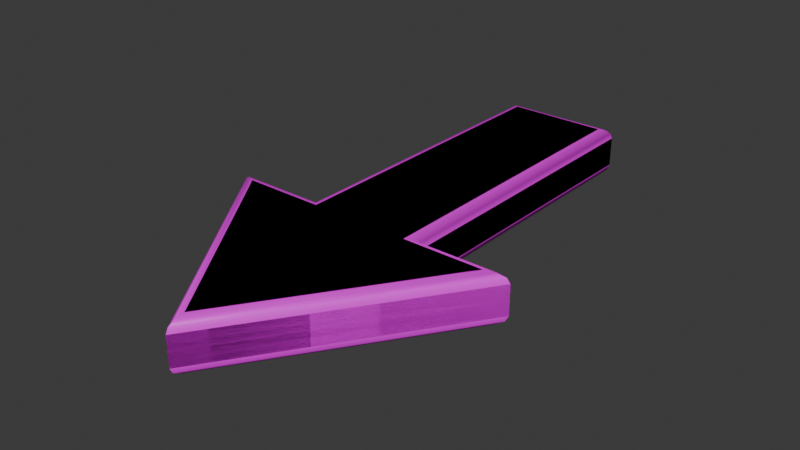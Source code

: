 # Source: Forward_Arrow.blend  (saved by Blender 5.1.29; exported with 4.5.12 LTS)
import bpy
from mathutils import Matrix  # noqa: F401  (used for matrix-valued properties, if any)

bpy.ops.wm.read_factory_settings(use_empty=True)
scene = bpy.context.scene
scene.name = 'Scene'

# ---- collections
col_collection = bpy.data.collections.new('Collection'); scene.collection.children.link(col_collection)

# ---- images (referenced by path relative to the original .blend; pixels are not part of the script)
import os
ASSET_DIR = os.environ.get("B2B_ASSET_DIR", "")  # directory of the original .blend (textures are referenced by path, not embedded)
HERE = os.path.dirname(os.path.abspath(__file__))  # packed textures are extracted next to this script under _unpacked/

def load_image(name, relpath, width, height, colorspace="sRGB"):
    """Load a texture the original file referenced (path relative to the .blend, or extracted next to this script)."""
    p = next((c for c in (os.path.join(HERE, relpath), os.path.join(ASSET_DIR, relpath)) if relpath and os.path.exists(c)), "")
    if p:
        img = bpy.data.images.load(p, check_existing=True)
        img.name = name
    else:  # same state as the original file: an image datablock whose file is absent (Cycles renders it pink)
        img = bpy.data.images.new(name, width, height)
        img.source = "FILE"
        img.filepath = "//" + (relpath or name)
    img.colorspace_settings.name = colorspace
    return img
img_forward_arrow = load_image('Forward Arrow', 'Forward Arrow.png', 1024, 1024, 'sRGB')

# ---- materials (node trees are filled in below, after node groups)
mat_material = bpy.data.materials.new('Material')
mat_material.alpha_threshold = 0.0
mat_material.use_backface_culling_lightprobe_volume = False
mat_material.roughness = 0.5
mat_material.line_color = (0.0, 0.0, 0.0, 1.0)

# ---- node groups
ng_smooth_by_angle = bpy.data.node_groups.new('Smooth by Angle', 'GeometryNodeTree')
_s = ng_smooth_by_angle.interface.new_socket(name='Mesh', in_out='OUTPUT', socket_type='NodeSocketGeometry')
_s = ng_smooth_by_angle.interface.new_socket(name='Mesh', in_out='INPUT', socket_type='NodeSocketGeometry')
_s = ng_smooth_by_angle.interface.new_socket(name='Angle', in_out='INPUT', socket_type='NodeSocketFloat')
_s.subtype = 'ANGLE'
_s.default_value = 0.5236
_s.min_value = 0.0
_s.max_value = 3.142
_s.description = 'Maximum face angle for smooth edges'
_s = ng_smooth_by_angle.interface.new_socket(name='Ignore Sharpness', in_out='INPUT', socket_type='NodeSocketBool')
_s.force_non_field = True
ng_smooth_by_angle.is_modifier = True
_N = ng_smooth_by_angle.nodes; _L = ng_smooth_by_angle.links
n0 = _N.new('GeometryNodeSetShadeSmooth'); n0.name = 'Set Shade Smooth'; n0.location = (120, -80)
n0.domain = 'EDGE'
n1 = _N.new('GeometryNodeSetShadeSmooth'); n1.name = 'Set Shade Smooth.001'; n1.location = (300, -80)
n2 = _N.new('NodeGroupOutput'); n2.name = 'Group Output'; n2.location = (480, -80)
n3 = _N.new('GeometryNodeInputMeshEdgeAngle'); n3.name = 'Edge Angle'; n3.location = (-440, -240)
n4 = _N.new('NodeGroupInput'); n4.name = 'Group Input'; n4.location = (-80, -80)
n5 = _N.new('GeometryNodeInputEdgeSmooth'); n5.name = 'Is Edge Smooth'; n5.location = (-260, -120)
n6 = _N.new('GeometryNodeInputShadeSmooth'); n6.name = 'Is Shade Smooth'; n6.location = (-440, -397)
n7 = _N.new('FunctionNodeCompare'); n7.name = 'Compare'; n7.location = (-260, -260)
n7.operation = 'LESS_EQUAL'
n7.inputs[6].default_value = (0.0, 0.0, 0.0, 0.0)
n7.inputs[7].default_value = (0.0, 0.0, 0.0, 0.0)
n8 = _N.new('FunctionNodeBooleanMath'); n8.name = 'Boolean Math.001'; n8.location = (-80, -260)
n9 = _N.new('NodeGroupInput'); n9.name = 'Group Input.001'; n9.location = (-440, -329)
n10 = _N.new('NodeGroupInput'); n10.name = 'Group Input.002'; n10.location = (-259, -189)
n11 = _N.new('FunctionNodeBooleanMath'); n11.name = 'Boolean Math'; n11.location = (-80, -149)
n11.operation = 'OR'
n12 = _N.new('FunctionNodeBooleanMath'); n12.name = 'Boolean Math.002'; n12.location = (-260, -380)
n12.operation = 'OR'
n13 = _N.new('NodeGroupInput'); n13.name = 'Group Input.003'; n13.location = (-440, -460)
_L.new(n3.outputs[0], n7.inputs[0])
_L.new(n1.outputs[0], n2.inputs[0])
_L.new(n9.outputs[1], n7.inputs[1])
_L.new(n7.outputs[0], n8.inputs[0])
_L.new(n4.outputs[0], n0.inputs[0])
_L.new(n0.outputs[0], n1.inputs[0])
_L.new(n8.outputs[0], n0.inputs[2])
_L.new(n10.outputs[2], n11.inputs[1])
_L.new(n5.outputs[0], n11.inputs[0])
_L.new(n11.outputs[0], n0.inputs[1])
_L.new(n13.outputs[2], n12.inputs[1])
_L.new(n6.outputs[0], n12.inputs[0])
_L.new(n12.outputs[0], n8.inputs[1])
n2.is_active_output = True

# ---- material node trees
mat_material.use_nodes = True; mat_material.node_tree.nodes.clear()
_N = mat_material.node_tree.nodes; _L = mat_material.node_tree.links
n0 = _N.new('ShaderNodeOutputMaterial'); n0.name = 'Material Output'; n0.location = (200, 100)
n1 = _N.new('ShaderNodeBsdfPrincipled'); n1.name = 'Principled BSDF'; n1.location = (-200, 100)
n2 = _N.new('ShaderNodeTexImage'); n2.name = 'Image Texture'; n2.location = (-490, 80)
n2.image = img_forward_arrow
_L.new(n1.outputs[0], n0.inputs[0])
_L.new(n2.outputs[0], n1.inputs[0])
n0.is_active_output = True

# ---- world
world_world = bpy.data.worlds.new('World'); scene.world = world_world
world_world.use_nodes = True; world_world.node_tree.nodes.clear()
_N = world_world.node_tree.nodes; _L = world_world.node_tree.links
n0 = _N.new('ShaderNodeOutputWorld'); n0.name = 'World Output'; n0.location = (200, 100)
n1 = _N.new('ShaderNodeBackground'); n1.name = 'Background'; n1.location = (-200, 100)
n1.inputs[0].default_value = (0.05088, 0.05088, 0.05088, 1.0)
_L.new(n1.outputs[0], n0.inputs[0])
n0.is_active_output = True
world_world.color = (0.05088, 0.05088, 0.05088)
world_world.sun_shadow_jitter_overblur = 0.0

# ---- meshes
me_reference__forward_arrow = bpy.data.meshes.new('(REFERENCE) Forward Arrow')
me_reference__forward_arrow.from_pydata([(-0.2827, -0.08428, -0.04765), (-0.2827, -0.08428, 0.04765), (-0.1136, 0.5, -0.04765), (-0.1136, 0.5, 0.04765), (0.2827, -0.08428, -0.04765), (0.2827, -0.08428, 0.04765), (0.1136, 0.5, -0.04765), (0.1136, 0.5, 0.04765), (0.0, 0.5, -0.04765), (0.0, 0.5, 0.04765), (0.0, -0.5, -0.04765), (0.0, -0.5, 0.04765), (-0.1136, -0.08428, -0.04765), (-0.1136, -0.08428, 0.04765), (0.1136, -0.08428, -0.04765), (0.1136, -0.08428, 0.04765), (0.0, -0.08428, 0.04765), (0.0, -0.08428, -0.04765), (-0.2827, -0.08428, 0.0), (-0.1136, 0.5, 0.0), (0.1136, 0.5, 0.0), (0.2827, -0.08428, 0.0), (0.0, -0.5, 0.0), (0.0, 0.5, 0.0), (0.1136, -0.08428, 0.0), (-0.1136, -0.08428, 0.0)], [], [(25, 13, 3, 19), (23, 9, 7, 20), (22, 11, 1, 18), (21, 5, 11, 22), (19, 3, 9, 23), (2, 8, 17, 12), (7, 9, 16, 15), (9, 3, 13, 16), (8, 6, 14, 17), (20, 7, 15, 24), (24, 21, 4, 14), (14, 4, 10, 17), (13, 1, 11, 16), (16, 11, 5, 15), (17, 10, 0, 12), (18, 1, 13, 25), (0, 18, 25, 12), (15, 5, 21, 24), (6, 20, 24, 14), (2, 19, 23, 8), (4, 21, 22, 10), (10, 22, 18, 0), (8, 23, 20, 6), (12, 25, 19, 2)])
me_reference__forward_arrow.polygons.foreach_set('use_smooth', [True] * 24)
_uv = me_reference__forward_arrow.uv_layers.new(name='UVMap')
_uv.uv.foreach_set('vector', [0.5, 0.1039, 0.625, 0.1039, 0.625, 0.25, 0.5, 0.25, 0.5, 0.375, 0.625, 0.375, 0.625, 0.5, 0.5, 0.5, 0.5, 0.875, 0.625, 0.875, 0.625, 1.0, 0.5, 1.0, 0.5, 0.75, 0.625, 0.75, 0.625, 0.875, 0.5, 0.875, 0.5, 0.25, 0.625, 0.25, 0.625, 0.375, 0.5, 0.375, 0.125, 0.5, 0.25, 0.5, 0.25, 0.6461, 0.125, 0.6461, 0.625, 0.5, 0.75, 0.5, 0.75, 0.6461, 0.625, 0.6461, 0.75, 0.5, 0.875, 0.5, 0.875, 0.6461, 0.75, 0.6461, 0.25, 0.5, 0.375, 0.5, 0.375, 0.6461, 0.25, 0.6461, 0.5, 0.5, 0.625, 0.5, 0.625, 0.6461, 0.5, 0.6461, 0.5, 0.6461, 0.5, 0.75, 0.375, 0.75, 0.375, 0.6461, 0.375, 0.6461, 0.375, 0.75, 0.25, 0.75, 0.25, 0.6461, 0.875, 0.6461, 0.875, 0.75, 0.75, 0.75, 0.75, 0.6461, 0.75, 0.6461, 0.75, 0.75, 0.625, 0.75, 0.625, 0.6461, 0.25, 0.6461, 0.25, 0.75, 0.125, 0.75, 0.125, 0.6461, 0.5, 0.0, 0.625, 0.0, 0.625, 0.1039, 0.5, 0.1039, 0.375, 0.0, 0.5, 0.0, 0.5, 0.1039, 0.375, 0.1039, 0.625, 0.6461, 0.625, 0.75, 0.5, 0.75, 0.5, 0.6461, 0.375, 0.5, 0.5, 0.5, 0.5, 0.6461, 0.375, 0.6461, 0.375, 0.25, 0.5, 0.25, 0.5, 0.375, 0.375, 0.375, 0.375, 0.75, 0.5, 0.75, 0.5, 0.875, 0.375, 0.875, 0.375, 0.875, 0.5, 0.875, 0.5, 1.0, 0.375, 1.0, 0.375, 0.375, 0.5, 0.375, 0.5, 0.5, 0.375, 0.5, 0.375, 0.1039, 0.5, 0.1039, 0.5, 0.25, 0.375, 0.25])
me_reference__forward_arrow.materials.append(mat_material)
me_reference__forward_arrow.use_mirror_vertex_groups = False
me_reference__forward_arrow.update()
me_forward_arrow = bpy.data.meshes.new('Forward Arrow')
me_forward_arrow.from_pydata([(0.0, -0.08428, 0.04765), (0.0, -0.08428, -0.04765), (-0.2827, -0.08428, 0.0), (-0.1136, 0.5, 0.0), (0.1136, 0.5, 0.0), (0.2827, -0.08428, 0.0), (0.0, -0.5, 0.0), (0.0, 0.5, 0.0), (0.1136, -0.08428, 0.0), (-0.1136, -0.08428, 0.0), (-0.2827, -0.08428, -0.02765), (-0.2449, -0.1043, -0.04765), (-0.2777, -0.08696, -0.03765), (-0.2638, -0.09428, -0.04497), (-0.2449, -0.1043, 0.04765), (-0.2827, -0.08428, 0.02765), (-0.2638, -0.09428, 0.04497), (-0.2777, -0.08696, 0.03765), (-0.09364, 0.48, -0.04765), (-0.1136, 0.5, -0.02765), (-0.1036, 0.49, -0.04497), (-0.111, 0.4973, -0.03765), (-0.09364, 0.48, 0.04765), (-0.1136, 0.5, 0.02765), (-0.1036, 0.49, 0.04497), (-0.111, 0.4973, 0.03765), (0.2449, -0.1043, -0.04765), (0.2827, -0.08428, -0.02765), (0.2638, -0.09428, -0.04497), (0.2777, -0.08696, -0.03765), (0.2827, -0.08428, 0.02765), (0.2449, -0.1043, 0.04765), (0.2777, -0.08696, 0.03765), (0.2638, -0.09428, 0.04497), (0.09364, 0.48, -0.04765), (0.1136, 0.5, -0.02765), (0.1036, 0.49, -0.04497), (0.111, 0.4973, -0.03765), (0.09364, 0.48, 0.04765), (0.1136, 0.5, 0.02765), (0.1036, 0.49, 0.04497), (0.111, 0.4973, 0.03765), (0.0, 0.5, -0.02765), (0.0, 0.48, -0.04765), (0.0, 0.4973, -0.03765), (0.0, 0.49, -0.04497), (0.0, 0.5, 0.02765), (0.0, 0.48, 0.04765), (0.0, 0.4973, 0.03765), (0.0, 0.49, 0.04497), (0.0, -0.5, -0.02765), (0.0, -0.4644, -0.04765), (0.0, -0.4952, -0.03765), (0.0, -0.4822, -0.04497), (0.0, -0.5, 0.02765), (0.0, -0.4644, 0.04765), (0.0, -0.4952, 0.03765), (0.0, -0.4822, 0.04497), (-0.09364, -0.1043, -0.04765), (-0.1136, -0.08428, -0.02765), (-0.1036, -0.09428, -0.04497), (-0.111, -0.08696, -0.03765), (-0.1136, -0.08428, 0.02765), (-0.09364, -0.1043, 0.04765), (-0.111, -0.08696, 0.03765), (-0.1036, -0.09428, 0.04497), (0.1136, -0.08428, -0.02765), (0.09364, -0.1043, -0.04765), (0.111, -0.08696, -0.03765), (0.1036, -0.09428, -0.04497), (0.09364, -0.1043, 0.04765), (0.1136, -0.08428, 0.02765), (0.1036, -0.09428, 0.04497), (0.111, -0.08696, 0.03765)], [], [(63, 22, 24, 65), (65, 24, 25, 64), (64, 25, 23, 62), (43, 18, 20, 45), (45, 20, 21, 44), (44, 21, 19, 42), (47, 38, 40, 49), (49, 40, 41, 48), (48, 41, 39, 46), (67, 34, 36, 69), (69, 36, 37, 68), (68, 37, 35, 66), (51, 26, 28, 53), (53, 28, 29, 52), (52, 29, 27, 50), (55, 14, 16, 57), (57, 16, 17, 56), (56, 17, 15, 54), (34, 43, 45, 36), (36, 45, 44, 37), (37, 44, 42, 35), (22, 47, 49, 24), (24, 49, 48, 25), (25, 48, 46, 23), (11, 51, 53, 13), (13, 53, 52, 12), (12, 52, 50, 10), (31, 55, 57, 33), (33, 57, 56, 32), (32, 56, 54, 30), (18, 58, 60, 20), (20, 60, 61, 21), (21, 61, 59, 19), (38, 70, 72, 40), (40, 72, 73, 41), (41, 73, 71, 39), (58, 11, 13, 60), (60, 13, 12, 61), (61, 12, 10, 59), (70, 31, 33, 72), (72, 33, 32, 73), (73, 32, 30, 71), (14, 63, 65, 16), (16, 65, 64, 17), (17, 64, 62, 15), (26, 67, 69, 28), (28, 69, 68, 29), (29, 68, 66, 27), (50, 6, 2, 10), (1, 51, 11, 58), (10, 2, 9, 59), (2, 15, 62, 9), (6, 54, 15, 2), (63, 14, 55, 0), (59, 9, 3, 19), (19, 3, 7, 42), (18, 43, 1, 58), (47, 22, 63, 0), (3, 23, 46, 7), (9, 62, 23, 3), (27, 5, 6, 50), (67, 26, 51, 1), (8, 5, 27, 66), (0, 55, 31, 70), (71, 30, 5, 8), (5, 30, 54, 6), (42, 7, 4, 35), (35, 4, 8, 66), (43, 34, 67, 1), (38, 47, 0, 70), (4, 39, 71, 8), (7, 46, 39, 4)])
me_forward_arrow.polygons.foreach_set('use_smooth', [True] * 72)
_uv = me_forward_arrow.uv_layers.new(name='UVMap')
_uv.uv.foreach_set('vector', [0.2181, 0.5271, 0.222, 0.1156, 0.2301, 0.1103, 0.2267, 0.5229, 0.2267, 0.5229, 0.2301, 0.1103, 0.2379, 0.1067, 0.2353, 0.5198, 0.2353, 0.5198, 0.2379, 0.1067, 0.2452, 0.1053, 0.2436, 0.5185, 0.3133, 0.03272, 0.3075, 0.1154, 0.2993, 0.1103, 0.3058, 0.0318, 0.3058, 0.0318, 0.2993, 0.1103, 0.2915, 0.1067, 0.2974, 0.03023, 0.2974, 0.03023, 0.2915, 0.1067, 0.2841, 0.1054, 0.2884, 0.02878, 0.1525, 0.03339, 0.1455, 0.1159, 0.1374, 0.1107, 0.1449, 0.03237, 0.1449, 0.03237, 0.1374, 0.1107, 0.1296, 0.107, 0.1366, 0.03069, 0.1366, 0.03069, 0.1296, 0.107, 0.1222, 0.1057, 0.1275, 0.02912, 0.05295, 0.5271, 0.05998, 0.1152, 0.06817, 0.11, 0.06157, 0.5229, 0.06157, 0.5229, 0.06817, 0.11, 0.07599, 0.1064, 0.07015, 0.5197, 0.07015, 0.5197, 0.07599, 0.1064, 0.08335, 0.1051, 0.07846, 0.5184, 0.06522, 0.9438, 0.05735, 0.6374, 0.06746, 0.6307, 0.07305, 0.954, 0.07305, 0.954, 0.06746, 0.6307, 0.07629, 0.626, 0.08084, 0.9614, 0.08084, 0.9614, 0.07629, 0.626, 0.08353, 0.6243, 0.08861, 0.9641, 0.2172, 0.9423, 0.22, 0.6359, 0.2303, 0.6295, 0.2247, 0.9527, 0.2247, 0.9527, 0.2303, 0.6295, 0.2392, 0.625, 0.2322, 0.9604, 0.2322, 0.9604, 0.2392, 0.625, 0.2465, 0.6235, 0.2399, 0.9634, 0.05998, 0.1152, 0.05305, 0.03388, 0.06057, 0.03287, 0.06817, 0.11, 0.06817, 0.11, 0.06057, 0.03287, 0.06891, 0.03126, 0.07599, 0.1064, 0.07599, 0.1064, 0.06891, 0.03126, 0.07796, 0.0298, 0.08335, 0.1051, 0.222, 0.1156, 0.2139, 0.03455, 0.2214, 0.03344, 0.2301, 0.1103, 0.2301, 0.1103, 0.2214, 0.03344, 0.2298, 0.03172, 0.2379, 0.1067, 0.2379, 0.1067, 0.2298, 0.03172, 0.2388, 0.03014, 0.2452, 0.1053, 0.3096, 0.6371, 0.3045, 0.9433, 0.2968, 0.9536, 0.2995, 0.6305, 0.2995, 0.6305, 0.2968, 0.9536, 0.289, 0.961, 0.2906, 0.6259, 0.2906, 0.6259, 0.289, 0.961, 0.2813, 0.9638, 0.2833, 0.6242, 0.147, 0.6356, 0.1525, 0.9418, 0.1451, 0.9522, 0.1366, 0.6293, 0.1366, 0.6293, 0.1451, 0.9522, 0.1376, 0.96, 0.1277, 0.6249, 0.1277, 0.6249, 0.1376, 0.96, 0.13, 0.9631, 0.1204, 0.6235, 0.3075, 0.1154, 0.3133, 0.527, 0.3047, 0.5228, 0.2993, 0.1103, 0.2993, 0.1103, 0.3047, 0.5228, 0.2961, 0.5196, 0.2915, 0.1067, 0.2915, 0.1067, 0.2961, 0.5196, 0.2878, 0.5183, 0.2841, 0.1054, 0.1455, 0.1159, 0.1482, 0.527, 0.1396, 0.5229, 0.1374, 0.1107, 0.1374, 0.1107, 0.1396, 0.5229, 0.131, 0.5197, 0.1296, 0.107, 0.1296, 0.107, 0.131, 0.5197, 0.1227, 0.5184, 0.1222, 0.1057, 0.3133, 0.527, 0.3096, 0.6371, 0.2995, 0.6305, 0.3047, 0.5228, 0.3047, 0.5228, 0.2995, 0.6305, 0.2906, 0.6259, 0.2961, 0.5196, 0.2961, 0.5196, 0.2906, 0.6259, 0.2833, 0.6242, 0.2878, 0.5183, 0.1482, 0.527, 0.147, 0.6356, 0.1366, 0.6293, 0.1396, 0.5229, 0.1396, 0.5229, 0.1366, 0.6293, 0.1277, 0.6249, 0.131, 0.5197, 0.131, 0.5197, 0.1277, 0.6249, 0.1204, 0.6235, 0.1227, 0.5184, 0.22, 0.6359, 0.2181, 0.5271, 0.2267, 0.5229, 0.2303, 0.6295, 0.2303, 0.6295, 0.2267, 0.5229, 0.2353, 0.5198, 0.2392, 0.625, 0.2392, 0.625, 0.2353, 0.5198, 0.2436, 0.5185, 0.2465, 0.6235, 0.05735, 0.6374, 0.05295, 0.5271, 0.06157, 0.5229, 0.06746, 0.6307, 0.06746, 0.6307, 0.06157, 0.5229, 0.07015, 0.5197, 0.07629, 0.626, 0.07629, 0.626, 0.07015, 0.5197, 0.07846, 0.5184, 0.08353, 0.6243, 0.2813, 0.9638, 0.2606, 0.9639, 0.2649, 0.624, 0.2833, 0.6242, 0.5313, 0.7063, 0.533, 0.9619, 0.3665, 0.7238, 0.4679, 0.7202, 0.2833, 0.6242, 0.2649, 0.624, 0.2657, 0.5181, 0.2878, 0.5183, 0.2649, 0.624, 0.2465, 0.6235, 0.2436, 0.5185, 0.2657, 0.5181, 0.2606, 0.9639, 0.2399, 0.9634, 0.2465, 0.6235, 0.2649, 0.624, 0.7356, 0.2776, 0.6342, 0.2754, 0.7974, 0.03508, 0.7992, 0.2907, 0.2878, 0.5183, 0.2657, 0.5181, 0.2647, 0.1054, 0.2841, 0.1054, 0.2841, 0.1054, 0.2647, 0.1054, 0.2637, 0.02794, 0.2884, 0.02878, 0.4655, 0.3258, 0.5287, 0.3253, 0.5313, 0.7063, 0.4679, 0.7202, 0.8017, 0.6717, 0.7385, 0.672, 0.7356, 0.2776, 0.7992, 0.2907, 0.2647, 0.1054, 0.2452, 0.1053, 0.2388, 0.03014, 0.2637, 0.02794, 0.2657, 0.5181, 0.2436, 0.5185, 0.2452, 0.1053, 0.2647, 0.1054, 0.08353, 0.6243, 0.1019, 0.624, 0.1093, 0.9638, 0.08861, 0.9641, 0.5949, 0.7193, 0.6963, 0.7215, 0.533, 0.9619, 0.5313, 0.7063, 0.1006, 0.5182, 0.1019, 0.624, 0.08353, 0.6243, 0.07846, 0.5184, 0.7992, 0.2907, 0.7974, 0.03508, 0.964, 0.2732, 0.8626, 0.2768, 0.1227, 0.5184, 0.1204, 0.6235, 0.1019, 0.624, 0.1006, 0.5182, 0.1019, 0.624, 0.1204, 0.6235, 0.13, 0.9631, 0.1093, 0.9638, 0.07796, 0.0298, 0.1028, 0.02794, 0.1028, 0.1054, 0.08335, 0.1051, 0.08335, 0.1051, 0.1028, 0.1054, 0.1006, 0.5182, 0.07846, 0.5184, 0.5287, 0.3253, 0.5919, 0.3249, 0.5949, 0.7193, 0.5313, 0.7063, 0.8649, 0.6712, 0.8017, 0.6717, 0.7992, 0.2907, 0.8626, 0.2768, 0.1028, 0.1054, 0.1222, 0.1057, 0.1227, 0.5184, 0.1006, 0.5182, 0.1028, 0.02794, 0.1275, 0.02912, 0.1222, 0.1057, 0.1028, 0.1054])
me_forward_arrow.materials.append(mat_material)
me_forward_arrow.use_mirror_vertex_groups = False
me_forward_arrow.use_paint_bone_selection = False
me_forward_arrow.use_paint_mask = True
me_forward_arrow.update()

# ---- objects
ob_reference__forward_arrow = bpy.data.objects.new('(REFERENCE) Forward Arrow', me_reference__forward_arrow)
ob_forward_arrow = bpy.data.objects.new('Forward Arrow', me_forward_arrow)

# ---- transforms, parenting, visibility, modifiers, constraints
ob_reference__forward_arrow.location = (0.0, 0.0, 0.0)
ob_reference__forward_arrow.lock_rotations_4d = False
ob_reference__forward_arrow.empty_display_type = 'ARROWS'
ob_reference__forward_arrow.lineart.crease_threshold = 0.0
_vg = ob_reference__forward_arrow.vertex_groups.new(name='Group')
_vg.add([0, 1, 2, 3, 4, 5, 6, 7, 8, 9, 10, 11, 12, 13, 14, 15], 1.0, 'REPLACE')
_m = ob_reference__forward_arrow.modifiers.new('Bevel', 'BEVEL')
_m.width = 0.02
_m.width_pct = 0.02
_m.segments = 3
_m.limit_method = 'VGROUP'
_m.vertex_group = 'Group'
_m = ob_reference__forward_arrow.modifiers.new('Smooth by Angle', 'NODES')
_m.node_group = ng_smooth_by_angle
_gi = [s.identifier for s in ng_smooth_by_angle.interface.items_tree if s.item_type == 'SOCKET' and s.in_out == 'INPUT']
_m[_gi[1]] = 1.047  # 'Angle'
_m.use_pin_to_last = True
_m.show_group_selector = False
ob_forward_arrow.location = (0.0, 0.0, 0.0)
ob_forward_arrow.lock_rotations_4d = False
ob_forward_arrow.empty_display_type = 'ARROWS'
ob_forward_arrow.lineart.crease_threshold = 0.0
_vg = ob_forward_arrow.vertex_groups.new(name='Group')
_m = ob_forward_arrow.modifiers.new('Smooth by Angle', 'NODES')
_m.node_group = ng_smooth_by_angle
_gi = [s.identifier for s in ng_smooth_by_angle.interface.items_tree if s.item_type == 'SOCKET' and s.in_out == 'INPUT']
_m[_gi[1]] = 1.047  # 'Angle'
_m.use_pin_to_last = True
_m.show_group_selector = False

# ---- collection membership
col_collection.objects.link(ob_reference__forward_arrow)
col_collection.objects.link(ob_forward_arrow)

# ---- scene / render settings (as saved in the file)
scene.frame_start = 1; scene.frame_end = 250; scene.frame_set(1)
scene.render.engine = 'BLENDER_EEVEE_NEXT'
scene.render.bake_bias = 0.0
scene.render.bake_samples = 0
scene.cycles.sampling_pattern = 'TABULATED_SOBOL'
scene.eevee.use_volume_custom_range = False
bpy.context.view_layer.update()

# ---- added for rendering (the .blend has no active camera and no usable light): camera, sun
cam_auto = bpy.data.cameras.new('AutoCamera')
cam_auto.lens = 50.0
cam_auto.sensor_width = 36.0
cam_auto.clip_end = 1000.0
ob_auto_camera = bpy.data.objects.new('AutoCamera', cam_auto)
scene.collection.objects.link(ob_auto_camera)
ob_auto_camera.location = (1.06656, -1.27987, 0.853245)
ob_auto_camera.rotation_euler = (1.09748, -7.21219e-08, 0.694738)
scene.camera = ob_auto_camera
light_auto_sun = bpy.data.lights.new('AutoSun', 'SUN')
light_auto_sun.energy = 3.0
light_auto_sun.angle = 0.0523599
ob_auto_sun = bpy.data.objects.new('AutoSun', light_auto_sun)
scene.collection.objects.link(ob_auto_sun)
ob_auto_sun.rotation_euler = (0.872665, 0.174533, 0.523599)
bpy.context.view_layer.update()
